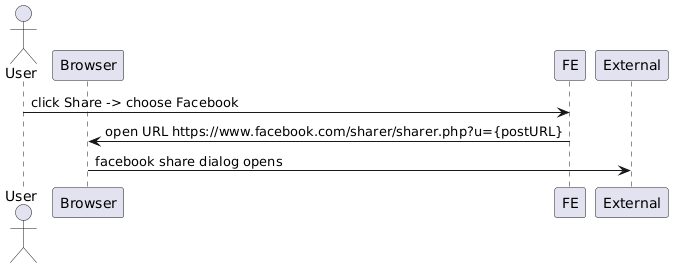

The diagram above was rendered by PlantUML. Its source (embedded in the PNG):
@startuml
actor User
participant Browser
participant FE

User -> FE : click Share -> choose Facebook
FE -> Browser : open URL https://www.facebook.com/sharer/sharer.php?u={postURL}
Browser -> External : facebook share dialog opens
@enduml